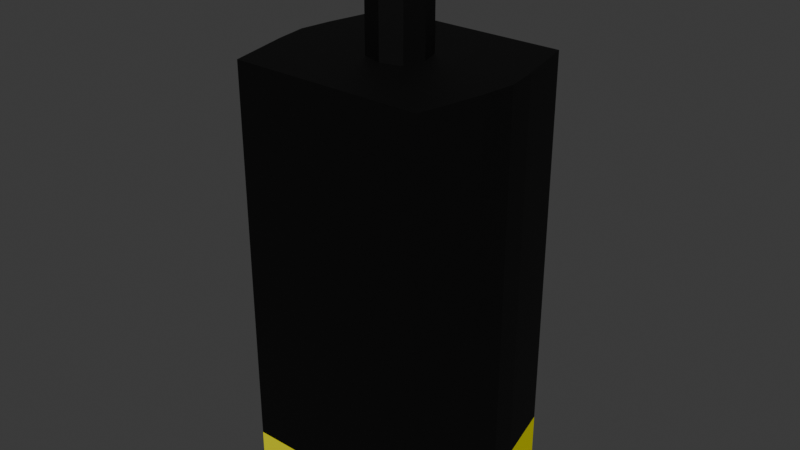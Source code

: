 # Source: blend.blend  (saved by Blender 4.4.32; exported with 4.5.12 LTS)
import bpy
from mathutils import Matrix  # noqa: F401  (used for matrix-valued properties, if any)

bpy.ops.wm.read_factory_settings(use_empty=True)
scene = bpy.context.scene
scene.name = 'Scene'

# ---- collections
col_collection = bpy.data.collections.new('Collection'); scene.collection.children.link(col_collection)

# ---- materials (node trees are filled in below, after node groups)
mat_material_001 = bpy.data.materials.new('Material.001')
mat_material_002 = bpy.data.materials.new('Material.002')

# ---- material node trees
mat_material_001.use_nodes = True; mat_material_001.node_tree.nodes.clear()
_N = mat_material_001.node_tree.nodes; _L = mat_material_001.node_tree.links
n0 = _N.new('ShaderNodeBsdfPrincipled'); n0.name = 'Principled BSDF'; n0.location = (10, 300)
n0.inputs[0].default_value = (0.0, 0.0, 0.0, 1.0)
n0.inputs[1].default_value = 0.4567
n0.inputs[2].default_value = 0.6496
n1 = _N.new('ShaderNodeOutputMaterial'); n1.name = 'Material Output'; n1.location = (300, 300)
_L.new(n0.outputs[0], n1.inputs[0])
n1.is_active_output = True
mat_material_002.use_nodes = True; mat_material_002.node_tree.nodes.clear()
_N = mat_material_002.node_tree.nodes; _L = mat_material_002.node_tree.links
n0 = _N.new('ShaderNodeBsdfPrincipled'); n0.name = 'Principled BSDF'; n0.location = (10, 300)
n0.inputs[0].default_value = (0.801, 0.7661, 0.0, 1.0)
n1 = _N.new('ShaderNodeOutputMaterial'); n1.name = 'Material Output'; n1.location = (300, 300)
_L.new(n0.outputs[0], n1.inputs[0])
n1.is_active_output = True

# ---- world
world_world = bpy.data.worlds.new('World'); scene.world = world_world
world_world.use_nodes = True; world_world.node_tree.nodes.clear()
_N = world_world.node_tree.nodes; _L = world_world.node_tree.links
n0 = _N.new('ShaderNodeOutputWorld'); n0.name = 'World Output'; n0.location = (300, 300)
n1 = _N.new('ShaderNodeBackground'); n1.name = 'Background'; n1.location = (10, 300)
n1.inputs[0].default_value = (0.05088, 0.05088, 0.05088, 1.0)
_L.new(n1.outputs[0], n0.inputs[0])
n0.is_active_output = True
world_world.color = (0.05088, 0.05088, 0.05088)
world_world.sun_shadow_jitter_overblur = 0.0

# ---- meshes
me_cube_001 = bpy.data.meshes.new('Cube.001')
me_cube_001.from_pydata([(-2.0, -2.0, -4.0), (-2.0, -2.0, 4.0), (-2.0, 2.0, -4.0), (-2.0, 2.0, 4.0), (2.0, -2.0, -4.0), (2.0, -2.0, 4.0), (2.0, 2.0, -4.0), (2.0, 2.0, 4.0), (-2.15, 1.333, -4.0), (-2.3, 0.6667, -4.0), (-2.4, -6.261e-08, -4.0), (-2.3, -0.6667, -4.0), (-2.15, -1.333, -4.0), (-2.0, -2.0, -2.667), (-2.0, -2.0, -1.333), (-2.0, -2.0, 1.512e-07), (-2.0, -2.0, 1.333), (-2.0, -2.0, 2.667), (-2.15, -1.333, 4.0), (-2.3, -0.6667, 4.0), (-2.4, 5.66e-08, 4.0), (-2.3, 0.6667, 4.0), (-2.15, 1.333, 4.0), (-2.0, 2.0, 2.667), (-2.0, 2.0, 1.333), (-2.0, 2.0, -8.722e-08), (-2.0, 2.0, -1.333), (-2.0, 2.0, -2.667), (1.333, 2.0, -4.0), (0.6667, 2.0, -4.0), (-5.96e-08, 2.0, -4.0), (-0.6667, 2.0, -4.0), (-1.333, 2.0, -4.0), (-1.333, 2.0, 4.0), (-0.6667, 2.0, 4.0), (5.96e-08, 2.0, 4.0), (0.6667, 2.0, 4.0), (1.333, 2.0, 4.0), (2.0, 2.0, 2.667), (2.0, 2.0, 1.333), (2.0, 2.0, -8.722e-08), (2.0, 2.0, -1.333), (2.0, 2.0, -2.667), (2.15, -1.333, -4.0), (2.3, -0.6667, -4.0), (2.4, 5.66e-08, -4.0), (2.3, 0.6667, -4.0), (2.15, 1.333, -4.0), (2.15, 1.333, 4.0), (2.3, 0.6667, 4.0), (2.4, -6.261e-08, 4.0), (2.3, -0.6667, 4.0), (2.15, -1.333, 4.0), (2.0, -2.0, 2.667), (2.0, -2.0, 1.333), (2.0, -2.0, -8.722e-08), (2.0, -2.0, -1.333), (2.0, -2.0, -2.667), (-1.333, -2.0, -4.0), (-0.6667, -2.0, -4.0), (5.96e-08, -2.0, -4.0), (0.6667, -2.0, -4.0), (1.333, -2.0, -4.0), (1.333, -2.0, 4.0), (0.6667, -2.0, 4.0), (-5.96e-08, -2.0, 4.0), (-0.6667, -2.0, 4.0), (-1.333, -2.0, 4.0), (1.333, 1.333, 4.0), (1.333, 0.6667, 4.0), (1.333, -6.261e-08, 4.0), (1.333, -0.6667, 4.0), (1.333, -1.333, 4.0), (0.6667, 1.333, 4.0), (0.6667, 0.6667, 4.0), (0.5667, -6.261e-08, 4.0), (0.6667, -0.6667, 4.0), (0.6667, -1.333, 4.0), (3.974e-08, 1.333, 4.0), (1.987e-08, 0.5667, 4.0), (0.4333, 0.4333, 4.0), (-1.987e-08, -0.5667, 4.0), (-3.974e-08, -1.333, 4.0), (-0.6667, 1.333, 4.0), (-0.6667, 0.6667, 4.0), (-0.5667, -6.261e-08, 4.0), (-0.6667, -0.6667, 4.0), (-0.6667, -1.333, 4.0), (-1.333, 1.333, 4.0), (-1.333, 0.6667, 4.0), (-1.333, -6.261e-08, 4.0), (-1.333, -0.6667, 4.0), (-1.333, -1.333, 4.0), (-1.333, 1.333, -4.0), (-1.333, 0.6667, -4.0), (-1.333, -6.261e-08, -4.0), (-1.333, -0.6667, -4.0), (-1.333, -1.333, -4.0), (-0.6667, 1.333, -4.0), (-0.6667, 0.6667, -4.0), (-0.6667, -6.261e-08, -4.0), (-0.6667, -0.6667, -4.0), (-0.6667, -1.333, -4.0), (-3.974e-08, 1.333, -4.0), (-1.987e-08, 0.6667, -4.0), (1.776e-15, -6.261e-08, -4.0), (1.987e-08, -0.6667, -4.0), (3.974e-08, -1.333, -4.0), (0.6667, 1.333, -4.0), (0.6667, 0.6667, -4.0), (0.6667, -6.261e-08, -4.0), (0.6667, -0.6667, -4.0), (0.6667, -1.333, -4.0), (1.333, 1.333, -4.0), (1.333, 0.6667, -4.0), (1.333, -6.261e-08, -4.0), (1.333, -0.6667, -4.0), (1.333, -1.333, -4.0), (1.333, -2.0, -2.667), (0.6667, -2.0, -2.667), (-5.96e-08, -2.0, -2.667), (-0.6667, -2.0, -2.667), (-1.333, -2.0, -2.667), (1.333, -2.0, -1.333), (0.6667, -2.0, -1.333), (-5.96e-08, -2.0, -1.333), (-0.6667, -2.0, -1.333), (-1.333, -2.0, -1.333), (1.333, -2.0, -4.748e-08), (0.6667, -2.0, -7.747e-09), (-5.96e-08, -2.0, 3.199e-08), (-0.6667, -2.0, 7.173e-08), (-1.333, -2.0, 1.115e-07), (1.333, -2.0, 1.333), (0.6667, -2.0, 1.333), (-5.96e-08, -2.0, 1.333), (-0.6667, -2.0, 1.333), (-1.333, -2.0, 1.333), (1.333, -2.0, 2.667), (0.6667, -2.0, 2.667), (-5.96e-08, -2.0, 2.667), (-0.6667, -2.0, 2.667), (-1.333, -2.0, 2.667), (2.15, 1.333, -2.667), (2.3, 0.6667, -2.667), (2.4, -6.261e-08, -2.667), (2.3, -0.6667, -2.667), (2.15, -1.333, -2.667), (2.15, 1.333, -1.333), (2.3, 0.6667, -1.333), (2.4, -6.261e-08, -1.333), (2.3, -0.6667, -1.333), (2.15, -1.333, -1.333), (2.15, 1.333, -8.722e-08), (2.3, 0.6667, -8.722e-08), (2.4, -6.261e-08, -8.722e-08), (2.3, -0.6667, -8.722e-08), (2.15, -1.333, -8.722e-08), (2.15, 1.333, 1.333), (2.3, 0.6667, 1.333), (2.4, -6.261e-08, 1.333), (2.3, -0.6667, 1.333), (2.15, -1.333, 1.333), (2.15, 1.333, 2.667), (2.3, 0.6667, 2.667), (2.4, -6.261e-08, 2.667), (2.3, -0.6667, 2.667), (2.15, -1.333, 2.667), (-1.333, 2.0, -2.667), (-0.6667, 2.0, -2.667), (5.96e-08, 2.0, -2.667), (0.6667, 2.0, -2.667), (1.333, 2.0, -2.667), (-1.333, 2.0, -1.333), (-0.6667, 2.0, -1.333), (5.96e-08, 2.0, -1.333), (0.6667, 2.0, -1.333), (1.333, 2.0, -1.333), (-1.333, 2.0, -8.722e-08), (-0.6667, 2.0, -8.722e-08), (5.96e-08, 2.0, -8.722e-08), (0.6667, 2.0, -8.722e-08), (1.333, 2.0, -8.722e-08), (-1.333, 2.0, 1.333), (-0.6667, 2.0, 1.333), (5.96e-08, 2.0, 1.333), (0.6667, 2.0, 1.333), (1.333, 2.0, 1.333), (-1.333, 2.0, 2.667), (-0.6667, 2.0, 2.667), (5.96e-08, 2.0, 2.667), (0.6667, 2.0, 2.667), (1.333, 2.0, 2.667), (-2.15, -1.333, -2.667), (-2.3, -0.6667, -2.667), (-2.4, 5.66e-08, -2.667), (-2.3, 0.6667, -2.667), (-2.15, 1.333, -2.667), (-2.15, -1.333, -1.333), (-2.3, -0.6667, -1.333), (-2.4, 5.66e-08, -1.333), (-2.3, 0.6667, -1.333), (-2.15, 1.333, -1.333), (-2.15, -1.333, 1.115e-07), (-2.3, -0.6667, 7.173e-08), (-2.4, 5.66e-08, 3.199e-08), (-2.3, 0.6667, -7.747e-09), (-2.15, 1.333, -4.748e-08), (-2.15, -1.333, 1.333), (-2.3, -0.6667, 1.333), (-2.4, 5.66e-08, 1.333), (-2.3, 0.6667, 1.333), (-2.15, 1.333, 1.333), (-2.15, -1.333, 2.667), (-2.3, -0.6667, 2.667), (-2.4, 5.66e-08, 2.667), (-2.3, 0.6667, 2.667), (-2.15, 1.333, 2.667), (-0.4333, 0.4586, 4.0), (-0.4333, -0.4333, 4.0), (0.4333, -0.4333, 4.0), (0.4333, 0.4333, 4.3), (1.987e-08, 0.5667, 4.3), (-0.4333, 0.4586, 4.3), (-0.5667, -6.261e-08, 4.3), (-0.4333, -0.4333, 4.3), (0.4333, -0.4333, 4.3), (-1.987e-08, -0.5667, 4.3), (0.5667, -6.261e-08, 4.3), (0.4333, 0.4333, 6.3), (1.987e-08, 0.5667, 6.3), (-0.4333, 0.4586, 6.3), (-0.5667, -6.261e-08, 6.3), (-0.4333, -0.4333, 6.3), (0.4333, -0.4333, 6.3), (-1.987e-08, -0.5667, 6.3), (0.5667, -6.261e-08, 6.3)], [], [(217, 22, 3, 23), (192, 37, 7, 38), (167, 52, 5, 53), (142, 67, 1, 17), (92, 18, 1, 67), (52, 72, 63, 5), (72, 77, 64, 63), (77, 82, 65, 64), (82, 87, 66, 65), (87, 92, 67, 66), (7, 37, 68, 48), (48, 68, 69, 49), (49, 69, 70, 50), (50, 70, 71, 51), (51, 71, 72, 52), (37, 36, 73, 68), (68, 73, 74, 69), (69, 74, 75, 70), (70, 75, 76, 71), (71, 76, 77, 72), (36, 35, 78, 73), (73, 78, 79, 74), (76, 81, 82, 77), (35, 34, 83, 78), (78, 83, 84, 79), (81, 86, 87, 82), (34, 33, 88, 83), (83, 88, 89, 84), (84, 89, 90, 85), (85, 90, 91, 86), (86, 91, 92, 87), (33, 3, 22, 88), (88, 22, 21, 89), (89, 21, 20, 90), (90, 20, 19, 91), (91, 19, 18, 92), (12, 97, 58, 0), (97, 102, 59, 58), (102, 107, 60, 59), (107, 112, 61, 60), (2, 32, 93, 8), (8, 93, 94, 9), (9, 94, 95, 10), (10, 95, 96, 11), (11, 96, 97, 12), (32, 31, 98, 93), (93, 98, 99, 94), (94, 99, 100, 95), (95, 100, 101, 96), (96, 101, 102, 97), (31, 30, 103, 98), (98, 103, 104, 99), (99, 104, 105, 100), (100, 105, 106, 101), (101, 106, 107, 102), (30, 29, 108, 103), (103, 108, 109, 104), (104, 109, 110, 105), (105, 110, 111, 106), (106, 111, 112, 107), (29, 28, 113, 108), (108, 113, 114, 109), (109, 114, 115, 110), (110, 115, 116, 111), (111, 116, 117, 112), (28, 6, 47, 113), (113, 47, 46, 114), (114, 46, 45, 115), (115, 45, 44, 116), (116, 44, 43, 117), (58, 122, 13, 0), (122, 127, 14, 13), (127, 132, 15, 14), (132, 137, 16, 15), (137, 142, 17, 16), (4, 57, 118, 62), (62, 118, 119, 61), (61, 119, 120, 60), (60, 120, 121, 59), (59, 121, 122, 58), (57, 56, 123, 118), (118, 123, 124, 119), (119, 124, 125, 120), (120, 125, 126, 121), (121, 126, 127, 122), (56, 55, 128, 123), (123, 128, 129, 124), (124, 129, 130, 125), (125, 130, 131, 126), (126, 131, 132, 127), (55, 54, 133, 128), (128, 133, 134, 129), (129, 134, 135, 130), (130, 135, 136, 131), (131, 136, 137, 132), (54, 53, 138, 133), (133, 138, 139, 134), (134, 139, 140, 135), (135, 140, 141, 136), (136, 141, 142, 137), (53, 5, 63, 138), (138, 63, 64, 139), (139, 64, 65, 140), (140, 65, 66, 141), (141, 66, 67, 142), (43, 147, 57, 4), (147, 152, 56, 57), (152, 157, 55, 56), (157, 162, 54, 55), (162, 167, 53, 54), (6, 42, 143, 47), (47, 143, 144, 46), (46, 144, 145, 45), (45, 145, 146, 44), (44, 146, 147, 43), (42, 41, 148, 143), (143, 148, 149, 144), (144, 149, 150, 145), (145, 150, 151, 146), (146, 151, 152, 147), (41, 40, 153, 148), (148, 153, 154, 149), (149, 154, 155, 150), (150, 155, 156, 151), (151, 156, 157, 152), (40, 39, 158, 153), (153, 158, 159, 154), (154, 159, 160, 155), (155, 160, 161, 156), (156, 161, 162, 157), (39, 38, 163, 158), (158, 163, 164, 159), (159, 164, 165, 160), (160, 165, 166, 161), (161, 166, 167, 162), (38, 7, 48, 163), (163, 48, 49, 164), (164, 49, 50, 165), (165, 50, 51, 166), (166, 51, 52, 167), (28, 172, 42, 6), (172, 177, 41, 42), (177, 182, 40, 41), (182, 187, 39, 40), (187, 192, 38, 39), (2, 27, 168, 32), (32, 168, 169, 31), (31, 169, 170, 30), (30, 170, 171, 29), (29, 171, 172, 28), (27, 26, 173, 168), (168, 173, 174, 169), (169, 174, 175, 170), (170, 175, 176, 171), (171, 176, 177, 172), (26, 25, 178, 173), (173, 178, 179, 174), (174, 179, 180, 175), (175, 180, 181, 176), (176, 181, 182, 177), (25, 24, 183, 178), (178, 183, 184, 179), (179, 184, 185, 180), (180, 185, 186, 181), (181, 186, 187, 182), (24, 23, 188, 183), (183, 188, 189, 184), (184, 189, 190, 185), (185, 190, 191, 186), (186, 191, 192, 187), (23, 3, 33, 188), (188, 33, 34, 189), (189, 34, 35, 190), (190, 35, 36, 191), (191, 36, 37, 192), (8, 197, 27, 2), (197, 202, 26, 27), (202, 207, 25, 26), (207, 212, 24, 25), (212, 217, 23, 24), (0, 13, 193, 12), (12, 193, 194, 11), (11, 194, 195, 10), (10, 195, 196, 9), (9, 196, 197, 8), (13, 14, 198, 193), (193, 198, 199, 194), (194, 199, 200, 195), (195, 200, 201, 196), (196, 201, 202, 197), (14, 15, 203, 198), (198, 203, 204, 199), (199, 204, 205, 200), (200, 205, 206, 201), (201, 206, 207, 202), (15, 16, 208, 203), (203, 208, 209, 204), (204, 209, 210, 205), (205, 210, 211, 206), (206, 211, 212, 207), (16, 17, 213, 208), (208, 213, 214, 209), (209, 214, 215, 210), (210, 215, 216, 211), (211, 216, 217, 212), (17, 1, 18, 213), (213, 18, 19, 214), (214, 19, 20, 215), (215, 20, 21, 216), (216, 21, 22, 217), (75, 74, 80), (80, 74, 79), (79, 84, 218), (218, 84, 85), (85, 86, 219), (81, 219, 86), (81, 76, 220), (76, 75, 220), (80, 79, 222, 221), (220, 75, 228, 226), (79, 218, 223, 222), (85, 219, 225, 224), (218, 85, 224, 223), (81, 220, 226, 227), (219, 81, 227, 225), (75, 80, 221, 228), (222, 223, 231, 230), (227, 226, 234, 235), (223, 224, 232, 231), (225, 227, 235, 233), (228, 221, 229, 236), (224, 225, 233, 232), (221, 222, 230, 229), (226, 228, 236, 234), (234, 236, 235), (233, 235, 232), (231, 232, 230), (229, 230, 236), (236, 230, 235), (235, 230, 232)])
_uv = me_cube_001.uv_layers.new(name='UVMap')
_uv.uv.foreach_set('vector', [0.5833, 0.2083, 0.625, 0.2083, 0.625, 0.25, 0.5833, 0.25, 0.5833, 0.4583, 0.625, 0.4583, 0.625, 0.5, 0.5833, 0.5, 0.5833, 0.7083, 0.625, 0.7083, 0.625, 0.75, 0.5833, 0.75, 0.5833, 0.9583, 0.625, 0.9583, 0.625, 1.0, 0.5833, 1.0, 0.8333, 0.7083, 0.875, 0.7083, 0.875, 0.75, 0.8333, 0.75, 0.625, 0.7083, 0.6667, 0.7083, 0.6667, 0.75, 0.625, 0.75, 0.6667, 0.7083, 0.7083, 0.7083, 0.7083, 0.75, 0.6667, 0.75, 0.7083, 0.7083, 0.75, 0.7083, 0.75, 0.75, 0.7083, 0.75, 0.75, 0.7083, 0.7917, 0.7083, 0.7917, 0.75, 0.75, 0.75, 0.7917, 0.7083, 0.8333, 0.7083, 0.8333, 0.75, 0.7917, 0.75, 0.625, 0.5, 0.6667, 0.5, 0.6667, 0.5417, 0.625, 0.5417, 0.625, 0.5417, 0.6667, 0.5417, 0.6667, 0.5833, 0.625, 0.5833, 0.625, 0.5833, 0.6667, 0.5833, 0.6667, 0.625, 0.625, 0.625, 0.625, 0.625, 0.6667, 0.625, 0.6667, 0.6667, 0.625, 0.6667, 0.625, 0.6667, 0.6667, 0.6667, 0.6667, 0.7083, 0.625, 0.7083, 0.6667, 0.5, 0.7083, 0.5, 0.7083, 0.5417, 0.6667, 0.5417, 0.6667, 0.5417, 0.7083, 0.5417, 0.7083, 0.5833, 0.6667, 0.5833, 0.6667, 0.5833, 0.7083, 0.5833, 0.7083, 0.625, 0.6667, 0.625, 0.6667, 0.625, 0.7083, 0.625, 0.7083, 0.6667, 0.6667, 0.6667, 0.6667, 0.6667, 0.7083, 0.6667, 0.7083, 0.7083, 0.6667, 0.7083, 0.7083, 0.5, 0.75, 0.5, 0.75, 0.5417, 0.7083, 0.5417, 0.7083, 0.5417, 0.75, 0.5417, 0.75, 0.5833, 0.7083, 0.5833, 0.7083, 0.6667, 0.75, 0.6667, 0.75, 0.7083, 0.7083, 0.7083, 0.75, 0.5, 0.7917, 0.5, 0.7917, 0.5417, 0.75, 0.5417, 0.75, 0.5417, 0.7917, 0.5417, 0.7917, 0.5833, 0.75, 0.5833, 0.75, 0.6667, 0.7917, 0.6667, 0.7917, 0.7083, 0.75, 0.7083, 0.7917, 0.5, 0.8333, 0.5, 0.8333, 0.5417, 0.7917, 0.5417, 0.7917, 0.5417, 0.8333, 0.5417, 0.8333, 0.5833, 0.7917, 0.5833, 0.7917, 0.5833, 0.8333, 0.5833, 0.8333, 0.625, 0.7917, 0.625, 0.7917, 0.625, 0.8333, 0.625, 0.8333, 0.6667, 0.7917, 0.6667, 0.7917, 0.6667, 0.8333, 0.6667, 0.8333, 0.7083, 0.7917, 0.7083, 0.8333, 0.5, 0.875, 0.5, 0.875, 0.5417, 0.8333, 0.5417, 0.8333, 0.5417, 0.875, 0.5417, 0.875, 0.5833, 0.8333, 0.5833, 0.8333, 0.5833, 0.875, 0.5833, 0.875, 0.625, 0.8333, 0.625, 0.8333, 0.625, 0.875, 0.625, 0.875, 0.6667, 0.8333, 0.6667, 0.8333, 0.6667, 0.875, 0.6667, 0.875, 0.7083, 0.8333, 0.7083, 0.125, 0.7083, 0.1667, 0.7083, 0.1667, 0.75, 0.125, 0.75, 0.1667, 0.7083, 0.2083, 0.7083, 0.2083, 0.75, 0.1667, 0.75, 0.2083, 0.7083, 0.25, 0.7083, 0.25, 0.75, 0.2083, 0.75, 0.25, 0.7083, 0.2917, 0.7083, 0.2917, 0.75, 0.25, 0.75, 0.125, 0.5, 0.1667, 0.5, 0.1667, 0.5417, 0.125, 0.5417, 0.125, 0.5417, 0.1667, 0.5417, 0.1667, 0.5833, 0.125, 0.5833, 0.125, 0.5833, 0.1667, 0.5833, 0.1667, 0.625, 0.125, 0.625, 0.125, 0.625, 0.1667, 0.625, 0.1667, 0.6667, 0.125, 0.6667, 0.125, 0.6667, 0.1667, 0.6667, 0.1667, 0.7083, 0.125, 0.7083, 0.1667, 0.5, 0.2083, 0.5, 0.2083, 0.5417, 0.1667, 0.5417, 0.1667, 0.5417, 0.2083, 0.5417, 0.2083, 0.5833, 0.1667, 0.5833, 0.1667, 0.5833, 0.2083, 0.5833, 0.2083, 0.625, 0.1667, 0.625, 0.1667, 0.625, 0.2083, 0.625, 0.2083, 0.6667, 0.1667, 0.6667, 0.1667, 0.6667, 0.2083, 0.6667, 0.2083, 0.7083, 0.1667, 0.7083, 0.2083, 0.5, 0.25, 0.5, 0.25, 0.5417, 0.2083, 0.5417, 0.2083, 0.5417, 0.25, 0.5417, 0.25, 0.5833, 0.2083, 0.5833, 0.2083, 0.5833, 0.25, 0.5833, 0.25, 0.625, 0.2083, 0.625, 0.2083, 0.625, 0.25, 0.625, 0.25, 0.6667, 0.2083, 0.6667, 0.2083, 0.6667, 0.25, 0.6667, 0.25, 0.7083, 0.2083, 0.7083, 0.25, 0.5, 0.2917, 0.5, 0.2917, 0.5417, 0.25, 0.5417, 0.25, 0.5417, 0.2917, 0.5417, 0.2917, 0.5833, 0.25, 0.5833, 0.25, 0.5833, 0.2917, 0.5833, 0.2917, 0.625, 0.25, 0.625, 0.25, 0.625, 0.2917, 0.625, 0.2917, 0.6667, 0.25, 0.6667, 0.25, 0.6667, 0.2917, 0.6667, 0.2917, 0.7083, 0.25, 0.7083, 0.2917, 0.5, 0.3333, 0.5, 0.3333, 0.5417, 0.2917, 0.5417, 0.2917, 0.5417, 0.3333, 0.5417, 0.3333, 0.5833, 0.2917, 0.5833, 0.2917, 0.5833, 0.3333, 0.5833, 0.3333, 0.625, 0.2917, 0.625, 0.2917, 0.625, 0.3333, 0.625, 0.3333, 0.6667, 0.2917, 0.6667, 0.2917, 0.6667, 0.3333, 0.6667, 0.3333, 0.7083, 0.2917, 0.7083, 0.3333, 0.5, 0.375, 0.5, 0.375, 0.5417, 0.3333, 0.5417, 0.3333, 0.5417, 0.375, 0.5417, 0.375, 0.5833, 0.3333, 0.5833, 0.3333, 0.5833, 0.375, 0.5833, 0.375, 0.625, 0.3333, 0.625, 0.3333, 0.625, 0.375, 0.625, 0.375, 0.6667, 0.3333, 0.6667, 0.3333, 0.6667, 0.375, 0.6667, 0.375, 0.7083, 0.3333, 0.7083, 0.375, 0.9583, 0.4167, 0.9583, 0.4167, 1.0, 0.375, 1.0, 0.4167, 0.9583, 0.4583, 0.9583, 0.4583, 1.0, 0.4167, 1.0, 0.4583, 0.9583, 0.5, 0.9583, 0.5, 1.0, 0.4583, 1.0, 0.5, 0.9583, 0.5417, 0.9583, 0.5417, 1.0, 0.5, 1.0, 0.5417, 0.9583, 0.5833, 0.9583, 0.5833, 1.0, 0.5417, 1.0, 0.375, 0.75, 0.4167, 0.75, 0.4167, 0.7917, 0.375, 0.7917, 0.375, 0.7917, 0.4167, 0.7917, 0.4167, 0.8333, 0.375, 0.8333, 0.375, 0.8333, 0.4167, 0.8333, 0.4167, 0.875, 0.375, 0.875, 0.375, 0.875, 0.4167, 0.875, 0.4167, 0.9167, 0.375, 0.9167, 0.375, 0.9167, 0.4167, 0.9167, 0.4167, 0.9583, 0.375, 0.9583, 0.4167, 0.75, 0.4583, 0.75, 0.4583, 0.7917, 0.4167, 0.7917, 0.4167, 0.7917, 0.4583, 0.7917, 0.4583, 0.8333, 0.4167, 0.8333, 0.4167, 0.8333, 0.4583, 0.8333, 0.4583, 0.875, 0.4167, 0.875, 0.4167, 0.875, 0.4583, 0.875, 0.4583, 0.9167, 0.4167, 0.9167, 0.4167, 0.9167, 0.4583, 0.9167, 0.4583, 0.9583, 0.4167, 0.9583, 0.4583, 0.75, 0.5, 0.75, 0.5, 0.7917, 0.4583, 0.7917, 0.4583, 0.7917, 0.5, 0.7917, 0.5, 0.8333, 0.4583, 0.8333, 0.4583, 0.8333, 0.5, 0.8333, 0.5, 0.875, 0.4583, 0.875, 0.4583, 0.875, 0.5, 0.875, 0.5, 0.9167, 0.4583, 0.9167, 0.4583, 0.9167, 0.5, 0.9167, 0.5, 0.9583, 0.4583, 0.9583, 0.5, 0.75, 0.5417, 0.75, 0.5417, 0.7917, 0.5, 0.7917, 0.5, 0.7917, 0.5417, 0.7917, 0.5417, 0.8333, 0.5, 0.8333, 0.5, 0.8333, 0.5417, 0.8333, 0.5417, 0.875, 0.5, 0.875, 0.5, 0.875, 0.5417, 0.875, 0.5417, 0.9167, 0.5, 0.9167, 0.5, 0.9167, 0.5417, 0.9167, 0.5417, 0.9583, 0.5, 0.9583, 0.5417, 0.75, 0.5833, 0.75, 0.5833, 0.7917, 0.5417, 0.7917, 0.5417, 0.7917, 0.5833, 0.7917, 0.5833, 0.8333, 0.5417, 0.8333, 0.5417, 0.8333, 0.5833, 0.8333, 0.5833, 0.875, 0.5417, 0.875, 0.5417, 0.875, 0.5833, 0.875, 0.5833, 0.9167, 0.5417, 0.9167, 0.5417, 0.9167, 0.5833, 0.9167, 0.5833, 0.9583, 0.5417, 0.9583, 0.5833, 0.75, 0.625, 0.75, 0.625, 0.7917, 0.5833, 0.7917, 0.5833, 0.7917, 0.625, 0.7917, 0.625, 0.8333, 0.5833, 0.8333, 0.5833, 0.8333, 0.625, 0.8333, 0.625, 0.875, 0.5833, 0.875, 0.5833, 0.875, 0.625, 0.875, 0.625, 0.9167, 0.5833, 0.9167, 0.5833, 0.9167, 0.625, 0.9167, 0.625, 0.9583, 0.5833, 0.9583, 0.375, 0.7083, 0.4167, 0.7083, 0.4167, 0.75, 0.375, 0.75, 0.4167, 0.7083, 0.4583, 0.7083, 0.4583, 0.75, 0.4167, 0.75, 0.4583, 0.7083, 0.5, 0.7083, 0.5, 0.75, 0.4583, 0.75, 0.5, 0.7083, 0.5417, 0.7083, 0.5417, 0.75, 0.5, 0.75, 0.5417, 0.7083, 0.5833, 0.7083, 0.5833, 0.75, 0.5417, 0.75, 0.375, 0.5, 0.4167, 0.5, 0.4167, 0.5417, 0.375, 0.5417, 0.375, 0.5417, 0.4167, 0.5417, 0.4167, 0.5833, 0.375, 0.5833, 0.375, 0.5833, 0.4167, 0.5833, 0.4167, 0.625, 0.375, 0.625, 0.375, 0.625, 0.4167, 0.625, 0.4167, 0.6667, 0.375, 0.6667, 0.375, 0.6667, 0.4167, 0.6667, 0.4167, 0.7083, 0.375, 0.7083, 0.4167, 0.5, 0.4583, 0.5, 0.4583, 0.5417, 0.4167, 0.5417, 0.4167, 0.5417, 0.4583, 0.5417, 0.4583, 0.5833, 0.4167, 0.5833, 0.4167, 0.5833, 0.4583, 0.5833, 0.4583, 0.625, 0.4167, 0.625, 0.4167, 0.625, 0.4583, 0.625, 0.4583, 0.6667, 0.4167, 0.6667, 0.4167, 0.6667, 0.4583, 0.6667, 0.4583, 0.7083, 0.4167, 0.7083, 0.4583, 0.5, 0.5, 0.5, 0.5, 0.5417, 0.4583, 0.5417, 0.4583, 0.5417, 0.5, 0.5417, 0.5, 0.5833, 0.4583, 0.5833, 0.4583, 0.5833, 0.5, 0.5833, 0.5, 0.625, 0.4583, 0.625, 0.4583, 0.625, 0.5, 0.625, 0.5, 0.6667, 0.4583, 0.6667, 0.4583, 0.6667, 0.5, 0.6667, 0.5, 0.7083, 0.4583, 0.7083, 0.5, 0.5, 0.5417, 0.5, 0.5417, 0.5417, 0.5, 0.5417, 0.5, 0.5417, 0.5417, 0.5417, 0.5417, 0.5833, 0.5, 0.5833, 0.5, 0.5833, 0.5417, 0.5833, 0.5417, 0.625, 0.5, 0.625, 0.5, 0.625, 0.5417, 0.625, 0.5417, 0.6667, 0.5, 0.6667, 0.5, 0.6667, 0.5417, 0.6667, 0.5417, 0.7083, 0.5, 0.7083, 0.5417, 0.5, 0.5833, 0.5, 0.5833, 0.5417, 0.5417, 0.5417, 0.5417, 0.5417, 0.5833, 0.5417, 0.5833, 0.5833, 0.5417, 0.5833, 0.5417, 0.5833, 0.5833, 0.5833, 0.5833, 0.625, 0.5417, 0.625, 0.5417, 0.625, 0.5833, 0.625, 0.5833, 0.6667, 0.5417, 0.6667, 0.5417, 0.6667, 0.5833, 0.6667, 0.5833, 0.7083, 0.5417, 0.7083, 0.5833, 0.5, 0.625, 0.5, 0.625, 0.5417, 0.5833, 0.5417, 0.5833, 0.5417, 0.625, 0.5417, 0.625, 0.5833, 0.5833, 0.5833, 0.5833, 0.5833, 0.625, 0.5833, 0.625, 0.625, 0.5833, 0.625, 0.5833, 0.625, 0.625, 0.625, 0.625, 0.6667, 0.5833, 0.6667, 0.5833, 0.6667, 0.625, 0.6667, 0.625, 0.7083, 0.5833, 0.7083, 0.375, 0.4583, 0.4167, 0.4583, 0.4167, 0.5, 0.375, 0.5, 0.4167, 0.4583, 0.4583, 0.4583, 0.4583, 0.5, 0.4167, 0.5, 0.4583, 0.4583, 0.5, 0.4583, 0.5, 0.5, 0.4583, 0.5, 0.5, 0.4583, 0.5417, 0.4583, 0.5417, 0.5, 0.5, 0.5, 0.5417, 0.4583, 0.5833, 0.4583, 0.5833, 0.5, 0.5417, 0.5, 0.375, 0.25, 0.4167, 0.25, 0.4167, 0.2917, 0.375, 0.2917, 0.375, 0.2917, 0.4167, 0.2917, 0.4167, 0.3333, 0.375, 0.3333, 0.375, 0.3333, 0.4167, 0.3333, 0.4167, 0.375, 0.375, 0.375, 0.375, 0.375, 0.4167, 0.375, 0.4167, 0.4167, 0.375, 0.4167, 0.375, 0.4167, 0.4167, 0.4167, 0.4167, 0.4583, 0.375, 0.4583, 0.4167, 0.25, 0.4583, 0.25, 0.4583, 0.2917, 0.4167, 0.2917, 0.4167, 0.2917, 0.4583, 0.2917, 0.4583, 0.3333, 0.4167, 0.3333, 0.4167, 0.3333, 0.4583, 0.3333, 0.4583, 0.375, 0.4167, 0.375, 0.4167, 0.375, 0.4583, 0.375, 0.4583, 0.4167, 0.4167, 0.4167, 0.4167, 0.4167, 0.4583, 0.4167, 0.4583, 0.4583, 0.4167, 0.4583, 0.4583, 0.25, 0.5, 0.25, 0.5, 0.2917, 0.4583, 0.2917, 0.4583, 0.2917, 0.5, 0.2917, 0.5, 0.3333, 0.4583, 0.3333, 0.4583, 0.3333, 0.5, 0.3333, 0.5, 0.375, 0.4583, 0.375, 0.4583, 0.375, 0.5, 0.375, 0.5, 0.4167, 0.4583, 0.4167, 0.4583, 0.4167, 0.5, 0.4167, 0.5, 0.4583, 0.4583, 0.4583, 0.5, 0.25, 0.5417, 0.25, 0.5417, 0.2917, 0.5, 0.2917, 0.5, 0.2917, 0.5417, 0.2917, 0.5417, 0.3333, 0.5, 0.3333, 0.5, 0.3333, 0.5417, 0.3333, 0.5417, 0.375, 0.5, 0.375, 0.5, 0.375, 0.5417, 0.375, 0.5417, 0.4167, 0.5, 0.4167, 0.5, 0.4167, 0.5417, 0.4167, 0.5417, 0.4583, 0.5, 0.4583, 0.5417, 0.25, 0.5833, 0.25, 0.5833, 0.2917, 0.5417, 0.2917, 0.5417, 0.2917, 0.5833, 0.2917, 0.5833, 0.3333, 0.5417, 0.3333, 0.5417, 0.3333, 0.5833, 0.3333, 0.5833, 0.375, 0.5417, 0.375, 0.5417, 0.375, 0.5833, 0.375, 0.5833, 0.4167, 0.5417, 0.4167, 0.5417, 0.4167, 0.5833, 0.4167, 0.5833, 0.4583, 0.5417, 0.4583, 0.5833, 0.25, 0.625, 0.25, 0.625, 0.2917, 0.5833, 0.2917, 0.5833, 0.2917, 0.625, 0.2917, 0.625, 0.3333, 0.5833, 0.3333, 0.5833, 0.3333, 0.625, 0.3333, 0.625, 0.375, 0.5833, 0.375, 0.5833, 0.375, 0.625, 0.375, 0.625, 0.4167, 0.5833, 0.4167, 0.5833, 0.4167, 0.625, 0.4167, 0.625, 0.4583, 0.5833, 0.4583, 0.375, 0.2083, 0.4167, 0.2083, 0.4167, 0.25, 0.375, 0.25, 0.4167, 0.2083, 0.4583, 0.2083, 0.4583, 0.25, 0.4167, 0.25, 0.4583, 0.2083, 0.5, 0.2083, 0.5, 0.25, 0.4583, 0.25, 0.5, 0.2083, 0.5417, 0.2083, 0.5417, 0.25, 0.5, 0.25, 0.5417, 0.2083, 0.5833, 0.2083, 0.5833, 0.25, 0.5417, 0.25, 0.375, 0.0, 0.4167, 0.0, 0.4167, 0.04167, 0.375, 0.04167, 0.375, 0.04167, 0.4167, 0.04167, 0.4167, 0.08333, 0.375, 0.08333, 0.375, 0.08333, 0.4167, 0.08333, 0.4167, 0.125, 0.375, 0.125, 0.375, 0.125, 0.4167, 0.125, 0.4167, 0.1667, 0.375, 0.1667, 0.375, 0.1667, 0.4167, 0.1667, 0.4167, 0.2083, 0.375, 0.2083, 0.4167, 0.0, 0.4583, 0.0, 0.4583, 0.04167, 0.4167, 0.04167, 0.4167, 0.04167, 0.4583, 0.04167, 0.4583, 0.08333, 0.4167, 0.08333, 0.4167, 0.08333, 0.4583, 0.08333, 0.4583, 0.125, 0.4167, 0.125, 0.4167, 0.125, 0.4583, 0.125, 0.4583, 0.1667, 0.4167, 0.1667, 0.4167, 0.1667, 0.4583, 0.1667, 0.4583, 0.2083, 0.4167, 0.2083, 0.4583, 0.0, 0.5, 0.0, 0.5, 0.04167, 0.4583, 0.04167, 0.4583, 0.04167, 0.5, 0.04167, 0.5, 0.08333, 0.4583, 0.08333, 0.4583, 0.08333, 0.5, 0.08333, 0.5, 0.125, 0.4583, 0.125, 0.4583, 0.125, 0.5, 0.125, 0.5, 0.1667, 0.4583, 0.1667, 0.4583, 0.1667, 0.5, 0.1667, 0.5, 0.2083, 0.4583, 0.2083, 0.5, 0.0, 0.5417, 0.0, 0.5417, 0.04167, 0.5, 0.04167, 0.5, 0.04167, 0.5417, 0.04167, 0.5417, 0.08333, 0.5, 0.08333, 0.5, 0.08333, 0.5417, 0.08333, 0.5417, 0.125, 0.5, 0.125, 0.5, 0.125, 0.5417, 0.125, 0.5417, 0.1667, 0.5, 0.1667, 0.5, 0.1667, 0.5417, 0.1667, 0.5417, 0.2083, 0.5, 0.2083, 0.5417, 0.0, 0.5833, 0.0, 0.5833, 0.04167, 0.5417, 0.04167, 0.5417, 0.04167, 0.5833, 0.04167, 0.5833, 0.08333, 0.5417, 0.08333, 0.5417, 0.08333, 0.5833, 0.08333, 0.5833, 0.125, 0.5417, 0.125, 0.5417, 0.125, 0.5833, 0.125, 0.5833, 0.1667, 0.5417, 0.1667, 0.5417, 0.1667, 0.5833, 0.1667, 0.5833, 0.2083, 0.5417, 0.2083, 0.5833, 0.0, 0.625, 0.0, 0.625, 0.04167, 0.5833, 0.04167, 0.5833, 0.04167, 0.625, 0.04167, 0.625, 0.08333, 0.5833, 0.08333, 0.5833, 0.08333, 0.625, 0.08333, 0.625, 0.125, 0.5833, 0.125, 0.5833, 0.125, 0.625, 0.125, 0.625, 0.1667, 0.5833, 0.1667, 0.5833, 0.1667, 0.625, 0.1667, 0.625, 0.2083, 0.5833, 0.2083, 0.7083, 0.625, 0.7083, 0.5833, 0.0, 0.0, 0.0, 0.0, 0.7083, 0.5833, 0.75, 0.5833, 0.75, 0.5833, 0.7917, 0.5833, 0.0, 0.0, 0.0, 0.0, 0.7917, 0.5833, 0.7917, 0.625, 0.7917, 0.625, 0.7917, 0.6667, 0.0, 0.0, 0.75, 0.6667, 0.0, 0.0, 0.7917, 0.6667, 0.75, 0.6667, 0.7083, 0.6667, 0.0, 0.0, 0.7083, 0.6667, 0.7083, 0.625, 0.0, 0.0, 0.0, 0.0, 0.75, 0.5833, 0.75, 0.5833, 0.0, 0.0, 0.0, 0.0, 0.7083, 0.625, 0.7083, 0.625, 0.0, 0.0, 0.75, 0.5833, 0.0, 0.0, 0.0, 0.0, 0.75, 0.5833, 0.7917, 0.625, 0.0, 0.0, 0.0, 0.0, 0.7917, 0.625, 0.0, 0.0, 0.7917, 0.625, 0.7917, 0.625, 0.0, 0.0, 0.75, 0.6667, 0.0, 0.0, 0.0, 0.0, 0.75, 0.6667, 0.0, 0.0, 0.75, 0.6667, 0.75, 0.6667, 0.0, 0.0, 0.7083, 0.625, 0.0, 0.0, 0.0, 0.0, 0.7083, 0.625, 0.75, 0.5833, 0.0, 0.0, 0.0, 0.0, 0.75, 0.5833, 0.75, 0.6667, 0.0, 0.0, 0.0, 0.0, 0.75, 0.6667, 0.0, 0.0, 0.7917, 0.625, 0.7917, 0.625, 0.0, 0.0, 0.0, 0.0, 0.75, 0.6667, 0.75, 0.6667, 0.0, 0.0, 0.7083, 0.625, 0.0, 0.0, 0.0, 0.0, 0.7083, 0.625, 0.7917, 0.625, 0.0, 0.0, 0.0, 0.0, 0.7917, 0.625, 0.0, 0.0, 0.75, 0.5833, 0.75, 0.5833, 0.0, 0.0, 0.0, 0.0, 0.7083, 0.625, 0.7083, 0.625, 0.0, 0.0, 0.0, 0.0, 0.7083, 0.625, 0.75, 0.6667, 0.0, 0.0, 0.75, 0.6667, 0.7917, 0.625, 0.0, 0.0, 0.7917, 0.625, 0.75, 0.5833, 0.0, 0.0, 0.75, 0.5833, 0.7083, 0.625, 0.7083, 0.625, 0.75, 0.5833, 0.75, 0.6667, 0.75, 0.6667, 0.75, 0.5833, 0.7917, 0.625])
me_cube_001.materials.append(mat_material_001)
me_cube_001.update()
me_cube_003 = bpy.data.meshes.new('Cube.003')
me_cube_003.from_pydata([(-2.0, -2.0, -4.0), (-2.0, 2.0, -4.0), (2.0, -2.0, -4.0), (2.0, 2.0, -4.0), (-2.15, 1.333, -4.0), (-2.3, 0.6667, -4.0), (-2.4, -6.261e-08, -4.0), (-2.3, -0.6667, -4.0), (-2.15, -1.333, -4.0), (1.333, 2.0, -4.0), (0.6667, 2.0, -4.0), (-5.96e-08, 2.0, -4.0), (-0.6667, 2.0, -4.0), (-1.333, 2.0, -4.0), (2.15, -1.333, -4.0), (2.3, -0.6667, -4.0), (2.4, 5.66e-08, -4.0), (2.3, 0.6667, -4.0), (2.15, 1.333, -4.0), (-1.333, -2.0, -4.0), (-0.6667, -2.0, -4.0), (5.96e-08, -2.0, -4.0), (0.6667, -2.0, -4.0), (1.333, -2.0, -4.0), (-2.15, -1.333, -5.0), (-2.0, -2.0, -5.0), (-1.333, 2.0, -5.0), (-2.0, 2.0, -5.0), (2.15, 1.333, -5.0), (2.0, 2.0, -5.0), (1.333, -2.0, -5.0), (2.0, -2.0, -5.0), (-2.15, 1.333, -5.0), (-2.3, 0.6667, -5.0), (-2.4, -6.261e-08, -5.0), (-2.3, -0.6667, -5.0), (1.333, 2.0, -5.0), (0.6667, 2.0, -5.0), (-5.96e-08, 2.0, -5.0), (-0.6667, 2.0, -5.0), (2.15, -1.333, -5.0), (2.3, -0.6667, -5.0), (2.4, 5.66e-08, -5.0), (2.3, 0.6667, -5.0), (-1.333, -2.0, -5.0), (-0.6667, -2.0, -5.0), (5.96e-08, -2.0, -5.0), (0.6667, -2.0, -5.0), (-1.333, -1.333, -5.0), (-1.333, 1.333, -5.0), (-1.333, 0.6667, -5.0), (-1.333, -6.261e-08, -5.0), (-1.333, -0.6667, -5.0), (-0.6667, -1.333, -5.0), (-0.6667, 1.333, -5.0), (-0.6667, 0.6667, -5.0), (-0.6667, -6.261e-08, -5.0), (-0.6667, -0.6667, -5.0), (3.974e-08, -1.333, -5.0), (-3.974e-08, 1.333, -5.0), (-1.987e-08, 0.6667, -5.0), (1.776e-15, -6.261e-08, -5.0), (1.987e-08, -0.6667, -5.0), (0.6667, -1.333, -5.0), (0.6667, 1.333, -5.0), (0.6667, 0.6667, -5.0), (0.6667, -6.261e-08, -5.0), (0.6667, -0.6667, -5.0), (1.333, -1.333, -5.0), (1.333, 1.333, -5.0), (1.333, 0.6667, -5.0), (1.333, -6.261e-08, -5.0), (1.333, -0.6667, -5.0)], [], [(19, 0, 25, 44), (2, 23, 30, 31), (14, 2, 31, 40), (9, 3, 29, 36), (8, 7, 35, 24), (7, 6, 34, 35), (0, 8, 24, 25), (3, 18, 28, 29), (23, 22, 47, 30), (6, 5, 33, 34), (18, 17, 43, 28), (13, 12, 39, 26), (22, 21, 46, 47), (5, 4, 32, 33), (17, 16, 42, 43), (12, 11, 38, 39), (21, 20, 45, 46), (4, 1, 27, 32), (16, 15, 41, 42), (11, 10, 37, 38), (1, 13, 26, 27), (20, 19, 44, 45), (15, 14, 40, 41), (10, 9, 36, 37), (68, 40, 31, 30), (24, 48, 44, 25), (48, 53, 45, 44), (53, 58, 46, 45), (58, 63, 47, 46), (63, 68, 30, 47), (27, 26, 49, 32), (32, 49, 50, 33), (33, 50, 51, 34), (34, 51, 52, 35), (35, 52, 48, 24), (26, 39, 54, 49), (49, 54, 55, 50), (50, 55, 56, 51), (51, 56, 57, 52), (52, 57, 53, 48), (39, 38, 59, 54), (54, 59, 60, 55), (55, 60, 61, 56), (56, 61, 62, 57), (57, 62, 58, 53), (38, 37, 64, 59), (59, 64, 65, 60), (60, 65, 66, 61), (61, 66, 67, 62), (62, 67, 63, 58), (37, 36, 69, 64), (64, 69, 70, 65), (65, 70, 71, 66), (66, 71, 72, 67), (67, 72, 68, 63), (36, 29, 28, 69), (69, 28, 43, 70), (70, 43, 42, 71), (71, 42, 41, 72), (72, 41, 40, 68)])
_uv = me_cube_003.uv_layers.new(name='UVMap')
_uv.uv.foreach_set('vector', [0.375, 0.9583, 0.375, 1.0, 0.375, 1.0, 0.375, 0.9583, 0.375, 0.75, 0.375, 0.7917, 0.375, 0.7917, 0.375, 0.75, 0.375, 0.7083, 0.375, 0.75, 0.375, 0.75, 0.375, 0.7083, 0.375, 0.4583, 0.375, 0.5, 0.375, 0.5, 0.375, 0.4583, 0.375, 0.04167, 0.375, 0.08333, 0.375, 0.08333, 0.375, 0.04167, 0.375, 0.08333, 0.375, 0.125, 0.375, 0.125, 0.375, 0.08333, 0.375, 0.0, 0.375, 0.04167, 0.375, 0.04167, 0.375, 0.0, 0.375, 0.5, 0.375, 0.5417, 0.375, 0.5417, 0.375, 0.5, 0.375, 0.7917, 0.375, 0.8333, 0.375, 0.8333, 0.375, 0.7917, 0.375, 0.125, 0.375, 0.1667, 0.375, 0.1667, 0.375, 0.125, 0.375, 0.5417, 0.375, 0.5833, 0.375, 0.5833, 0.375, 0.5417, 0.375, 0.2917, 0.375, 0.3333, 0.375, 0.3333, 0.375, 0.2917, 0.375, 0.8333, 0.375, 0.875, 0.375, 0.875, 0.375, 0.8333, 0.375, 0.1667, 0.375, 0.2083, 0.375, 0.2083, 0.375, 0.1667, 0.375, 0.5833, 0.375, 0.625, 0.375, 0.625, 0.375, 0.5833, 0.375, 0.3333, 0.375, 0.375, 0.375, 0.375, 0.375, 0.3333, 0.375, 0.875, 0.375, 0.9167, 0.375, 0.9167, 0.375, 0.875, 0.375, 0.2083, 0.375, 0.25, 0.375, 0.25, 0.375, 0.2083, 0.375, 0.625, 0.375, 0.6667, 0.375, 0.6667, 0.375, 0.625, 0.375, 0.375, 0.375, 0.4167, 0.375, 0.4167, 0.375, 0.375, 0.375, 0.25, 0.375, 0.2917, 0.375, 0.2917, 0.375, 0.25, 0.375, 0.9167, 0.375, 0.9583, 0.375, 0.9583, 0.375, 0.9167, 0.375, 0.6667, 0.375, 0.7083, 0.375, 0.7083, 0.375, 0.6667, 0.375, 0.4167, 0.375, 0.4583, 0.375, 0.4583, 0.375, 0.4167, 0.3333, 0.7083, 0.375, 0.7083, 0.375, 0.75, 0.3333, 0.75, 0.125, 0.7083, 0.1667, 0.7083, 0.1667, 0.75, 0.125, 0.75, 0.1667, 0.7083, 0.2083, 0.7083, 0.2083, 0.75, 0.1667, 0.75, 0.2083, 0.7083, 0.25, 0.7083, 0.25, 0.75, 0.2083, 0.75, 0.25, 0.7083, 0.2917, 0.7083, 0.2917, 0.75, 0.25, 0.75, 0.2917, 0.7083, 0.3333, 0.7083, 0.3333, 0.75, 0.2917, 0.75, 0.125, 0.5, 0.1667, 0.5, 0.1667, 0.5417, 0.125, 0.5417, 0.125, 0.5417, 0.1667, 0.5417, 0.1667, 0.5833, 0.125, 0.5833, 0.125, 0.5833, 0.1667, 0.5833, 0.1667, 0.625, 0.125, 0.625, 0.125, 0.625, 0.1667, 0.625, 0.1667, 0.6667, 0.125, 0.6667, 0.125, 0.6667, 0.1667, 0.6667, 0.1667, 0.7083, 0.125, 0.7083, 0.1667, 0.5, 0.2083, 0.5, 0.2083, 0.5417, 0.1667, 0.5417, 0.1667, 0.5417, 0.2083, 0.5417, 0.2083, 0.5833, 0.1667, 0.5833, 0.1667, 0.5833, 0.2083, 0.5833, 0.2083, 0.625, 0.1667, 0.625, 0.1667, 0.625, 0.2083, 0.625, 0.2083, 0.6667, 0.1667, 0.6667, 0.1667, 0.6667, 0.2083, 0.6667, 0.2083, 0.7083, 0.1667, 0.7083, 0.2083, 0.5, 0.25, 0.5, 0.25, 0.5417, 0.2083, 0.5417, 0.2083, 0.5417, 0.25, 0.5417, 0.25, 0.5833, 0.2083, 0.5833, 0.2083, 0.5833, 0.25, 0.5833, 0.25, 0.625, 0.2083, 0.625, 0.2083, 0.625, 0.25, 0.625, 0.25, 0.6667, 0.2083, 0.6667, 0.2083, 0.6667, 0.25, 0.6667, 0.25, 0.7083, 0.2083, 0.7083, 0.25, 0.5, 0.2917, 0.5, 0.2917, 0.5417, 0.25, 0.5417, 0.25, 0.5417, 0.2917, 0.5417, 0.2917, 0.5833, 0.25, 0.5833, 0.25, 0.5833, 0.2917, 0.5833, 0.2917, 0.625, 0.25, 0.625, 0.25, 0.625, 0.2917, 0.625, 0.2917, 0.6667, 0.25, 0.6667, 0.25, 0.6667, 0.2917, 0.6667, 0.2917, 0.7083, 0.25, 0.7083, 0.2917, 0.5, 0.3333, 0.5, 0.3333, 0.5417, 0.2917, 0.5417, 0.2917, 0.5417, 0.3333, 0.5417, 0.3333, 0.5833, 0.2917, 0.5833, 0.2917, 0.5833, 0.3333, 0.5833, 0.3333, 0.625, 0.2917, 0.625, 0.2917, 0.625, 0.3333, 0.625, 0.3333, 0.6667, 0.2917, 0.6667, 0.2917, 0.6667, 0.3333, 0.6667, 0.3333, 0.7083, 0.2917, 0.7083, 0.3333, 0.5, 0.375, 0.5, 0.375, 0.5417, 0.3333, 0.5417, 0.3333, 0.5417, 0.375, 0.5417, 0.375, 0.5833, 0.3333, 0.5833, 0.3333, 0.5833, 0.375, 0.5833, 0.375, 0.625, 0.3333, 0.625, 0.3333, 0.625, 0.375, 0.625, 0.375, 0.6667, 0.3333, 0.6667, 0.3333, 0.6667, 0.375, 0.6667, 0.375, 0.7083, 0.3333, 0.7083])
me_cube_003.materials.append(mat_material_002)
me_cube_003.update()

# ---- objects
ob_cube = bpy.data.objects.new('Cube', me_cube_001)
ob_cube_001 = bpy.data.objects.new('Cube.001', me_cube_003)

# ---- transforms, parenting, visibility, modifiers, constraints
ob_cube.location = (0.0, 0.0, 0.0)
ob_cube_001.location = (0.0, 0.0, 0.0)

# ---- collection membership
col_collection.objects.link(ob_cube)
col_collection.objects.link(ob_cube_001)

# ---- scene / render settings (as saved in the file)
scene.frame_start = 1; scene.frame_end = 250; scene.frame_set(1)
scene.render.engine = 'BLENDER_EEVEE_NEXT'
bpy.context.view_layer.update()

# ---- added for rendering (the .blend has no active camera and no usable light): camera, sun
cam_auto = bpy.data.cameras.new('AutoCamera')
cam_auto.lens = 50.0
cam_auto.sensor_width = 36.0
cam_auto.clip_end = 1000.0
ob_auto_camera = bpy.data.objects.new('AutoCamera', cam_auto)
scene.collection.objects.link(ob_auto_camera)
ob_auto_camera.location = (11.9469, -14.3362, 10.2075)
ob_auto_camera.rotation_euler = (1.09748, -7.21219e-08, 0.694738)
scene.camera = ob_auto_camera
light_auto_sun = bpy.data.lights.new('AutoSun', 'SUN')
light_auto_sun.energy = 3.0
light_auto_sun.angle = 0.0523599
ob_auto_sun = bpy.data.objects.new('AutoSun', light_auto_sun)
scene.collection.objects.link(ob_auto_sun)
ob_auto_sun.rotation_euler = (0.872665, 0.174533, 0.523599)
bpy.context.view_layer.update()
